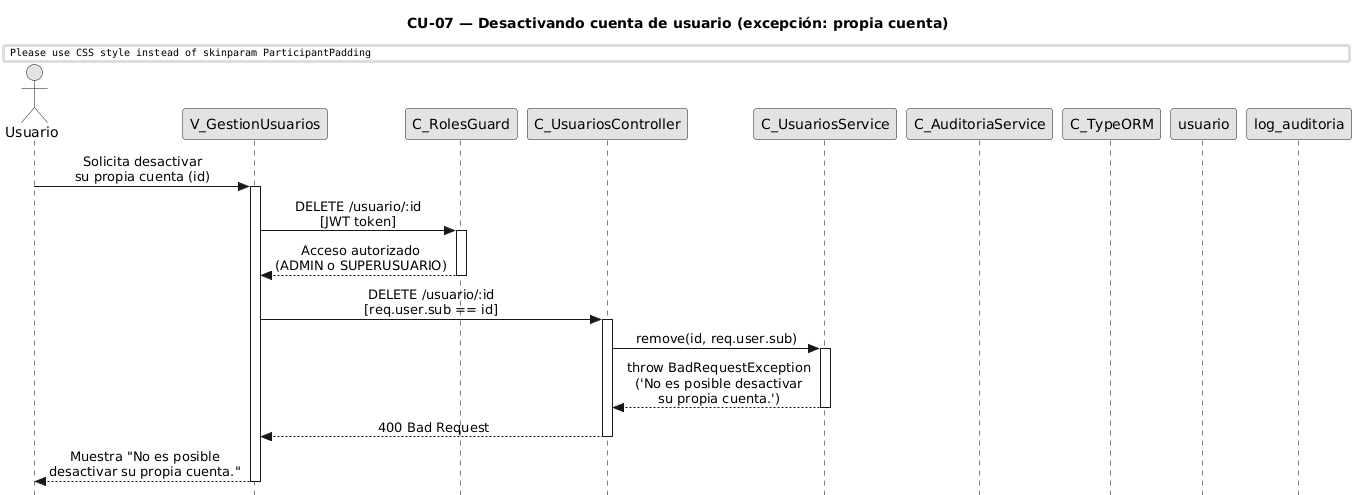

The diagram above was rendered by PlantUML. Its source (embedded in the PNG):
@startuml CU07-exc-propia-cuenta
title CU-07 — Desactivando cuenta de usuario (excepción: propia cuenta)

skinparam style strictuml
skinparam monochrome true
skinparam shadowing false
skinparam sequenceMessageAlign center
skinparam ParticipantPadding 70
skinparam ActorPadding 30
skinparam sequence {
  MessageAlign center
  LifeLineBorderColor black
}
hide footbox

actor "Usuario" as user
participant "V_GestionUsuarios" as view
participant "C_RolesGuard" as guard
participant "C_UsuariosController" as ctrl
participant "C_UsuariosService" as svc
participant "C_AuditoriaService" as aud
participant "C_TypeORM" as orm
participant "usuario" as uent
participant "log_auditoria" as aent

user -> view : Solicita desactivar\nsu propia cuenta (id)
activate view

view -> guard : DELETE /usuario/:id\n[JWT token]
activate guard

guard --> view : Acceso autorizado\n(ADMIN o SUPERUSUARIO)
deactivate guard

view -> ctrl : DELETE /usuario/:id\n[req.user.sub == id]
activate ctrl

ctrl -> svc : remove(id, req.user.sub)
activate svc

svc --> ctrl : throw BadRequestException\n('No es posible desactivar\nsu propia cuenta.')
deactivate svc

ctrl --> view : 400 Bad Request
deactivate ctrl

view --> user : Muestra "No es posible\ndesactivar su propia cuenta."
deactivate view

@enduml